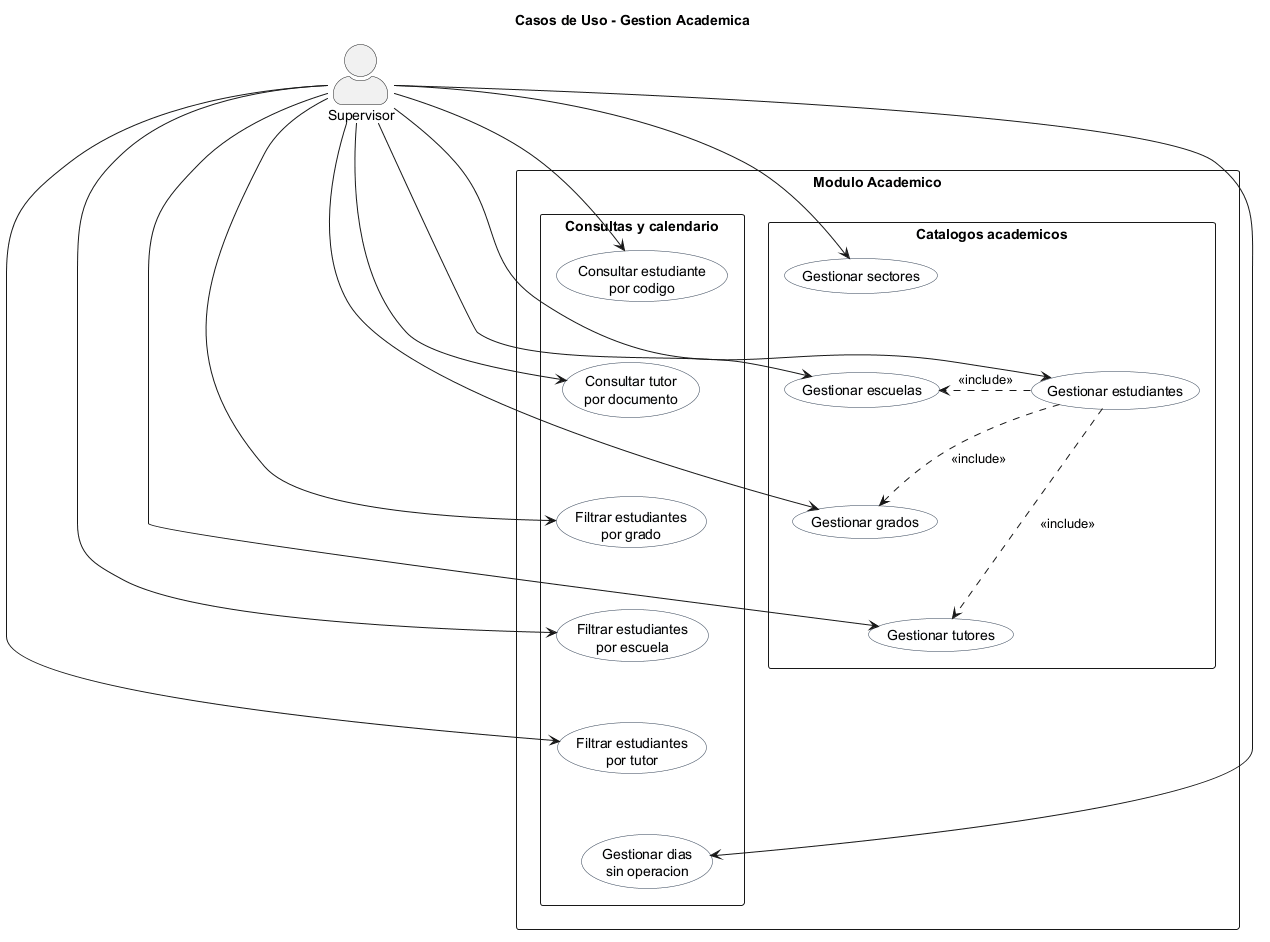

The diagram above was rendered by PlantUML. Its source (embedded in the PNG):
@startuml
title Casos de Uso - Gestion Academica
skinparam packageStyle rectangle
skinparam actorStyle awesome
skinparam usecase {
  BackgroundColor #F8FAFC
  BorderColor #334155
}

actor "Supervisor" as Supervisor

rectangle "Modulo Academico" {
  rectangle "Catalogos academicos" {
    usecase "Gestionar sectores" as UC1
    usecase "Gestionar escuelas" as UC2
    usecase "Gestionar grados" as UC3
    usecase "Gestionar tutores" as UC4
    usecase "Gestionar estudiantes" as UC5
  }

  rectangle "Consultas y calendario" {
    usecase "Consultar estudiante\npor codigo" as UC6
    usecase "Consultar tutor\npor documento" as UC7
    usecase "Filtrar estudiantes\npor grado" as UC8
    usecase "Filtrar estudiantes\npor escuela" as UC9
    usecase "Filtrar estudiantes\npor tutor" as UC10
    usecase "Gestionar dias\nsin operacion" as UC11
  }
}

UC1 -[hidden]down- UC2
UC2 -[hidden]down- UC3
UC3 -[hidden]down- UC4
UC4 -[hidden]down- UC5
UC6 -[hidden]down- UC7
UC7 -[hidden]down- UC8
UC8 -[hidden]down- UC9
UC9 -[hidden]down- UC10
UC10 -[hidden]down- UC11

Supervisor --> UC1
Supervisor --> UC2
Supervisor --> UC3
Supervisor --> UC4
Supervisor --> UC5
Supervisor --> UC6
Supervisor --> UC7
Supervisor --> UC8
Supervisor --> UC9
Supervisor --> UC10
Supervisor --> UC11

UC5 .> UC2 : <<include>>
UC5 .> UC3 : <<include>>
UC5 .> UC4 : <<include>>
@enduml